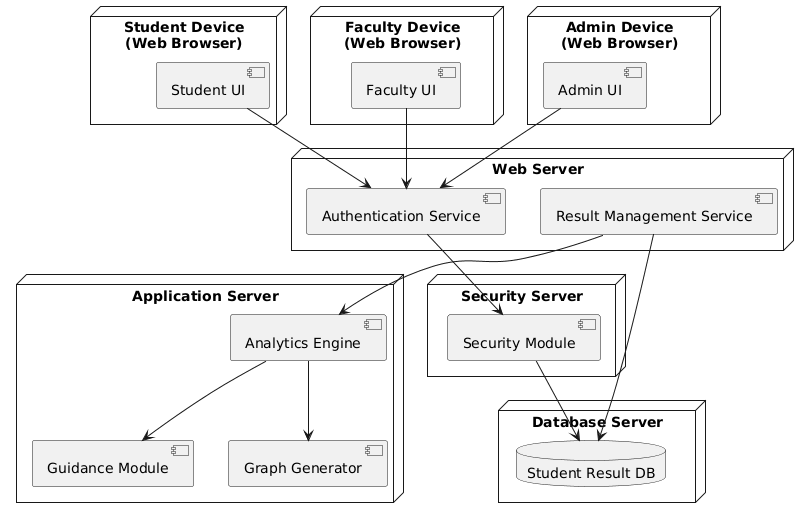

The diagram above was rendered by PlantUML. Its source (embedded in the PNG):
@startuml
node "Student Device\n(Web Browser)" {
  component "Student UI"
}

node "Faculty Device\n(Web Browser)" {
  component "Faculty UI"
}

node "Admin Device\n(Web Browser)" {
  component "Admin UI"
}

node "Web Server" {
  component "Authentication Service"
  component "Result Management Service"
}

node "Application Server" {
  component "Analytics Engine"
  component "Guidance Module"
  component "Graph Generator"
}

node "Security Server" {
  component "Security Module"
}

node "Database Server" {
  database "Student Result DB"
}

"Student UI" --> "Authentication Service"
"Faculty UI" --> "Authentication Service"
"Admin UI" --> "Authentication Service"

"Authentication Service" --> "Security Module"

"Result Management Service" --> "Student Result DB"
"Result Management Service" --> "Analytics Engine"

"Analytics Engine" --> "Graph Generator"
"Analytics Engine" --> "Guidance Module"

"Security Module" --> "Student Result DB"
@enduml